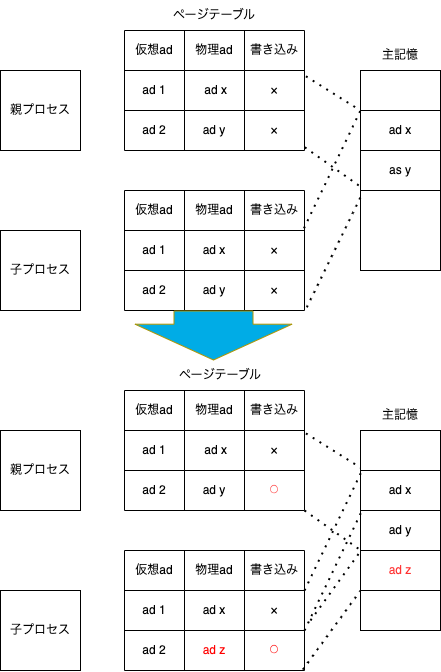

The diagram above was exported from draw.io. Its source (the exported page's mxGraphModel, read from the mxfile embedded in the PNG):
<mxGraphModel dx="1470" dy="583" grid="1" gridSize="10" guides="1" tooltips="1" connect="1" arrows="1" fold="1" page="1" pageScale="1" pageWidth="827" pageHeight="1169" math="0" shadow="0">
  <root>
    <mxCell id="0" />
    <mxCell id="1" parent="0" />
    <mxCell id="4" value="親プロセス" style="rounded=0;whiteSpace=wrap;html=1;" vertex="1" parent="1">
      <mxGeometry x="200" y="240" width="80" height="80" as="geometry" />
    </mxCell>
    <mxCell id="5" value="子プロセス" style="rounded=0;whiteSpace=wrap;html=1;" vertex="1" parent="1">
      <mxGeometry x="200" y="400" width="80" height="80" as="geometry" />
    </mxCell>
    <mxCell id="15" value="" style="shape=table;startSize=0;container=1;collapsible=0;childLayout=tableLayout;" vertex="1" parent="1">
      <mxGeometry x="324" y="200" width="180" height="120" as="geometry" />
    </mxCell>
    <mxCell id="16" value="" style="shape=tableRow;horizontal=0;startSize=0;swimlaneHead=0;swimlaneBody=0;top=0;left=0;bottom=0;right=0;collapsible=0;dropTarget=0;fillColor=none;points=[[0,0.5],[1,0.5]];portConstraint=eastwest;" vertex="1" parent="15">
      <mxGeometry width="180" height="40" as="geometry" />
    </mxCell>
    <mxCell id="17" value="仮想ad" style="shape=partialRectangle;html=1;whiteSpace=wrap;connectable=0;overflow=hidden;fillColor=none;top=0;left=0;bottom=0;right=0;pointerEvents=1;" vertex="1" parent="16">
      <mxGeometry width="60" height="40" as="geometry">
        <mxRectangle width="60" height="40" as="alternateBounds" />
      </mxGeometry>
    </mxCell>
    <mxCell id="18" value="物理ad" style="shape=partialRectangle;html=1;whiteSpace=wrap;connectable=0;overflow=hidden;fillColor=none;top=0;left=0;bottom=0;right=0;pointerEvents=1;" vertex="1" parent="16">
      <mxGeometry x="60" width="60" height="40" as="geometry">
        <mxRectangle width="60" height="40" as="alternateBounds" />
      </mxGeometry>
    </mxCell>
    <mxCell id="19" value="書き込み" style="shape=partialRectangle;html=1;whiteSpace=wrap;connectable=0;overflow=hidden;fillColor=none;top=0;left=0;bottom=0;right=0;pointerEvents=1;" vertex="1" parent="16">
      <mxGeometry x="120" width="60" height="40" as="geometry">
        <mxRectangle width="60" height="40" as="alternateBounds" />
      </mxGeometry>
    </mxCell>
    <mxCell id="20" value="" style="shape=tableRow;horizontal=0;startSize=0;swimlaneHead=0;swimlaneBody=0;top=0;left=0;bottom=0;right=0;collapsible=0;dropTarget=0;fillColor=none;points=[[0,0.5],[1,0.5]];portConstraint=eastwest;" vertex="1" parent="15">
      <mxGeometry y="40" width="180" height="40" as="geometry" />
    </mxCell>
    <mxCell id="21" value="ad 1" style="shape=partialRectangle;html=1;whiteSpace=wrap;connectable=0;overflow=hidden;fillColor=none;top=0;left=0;bottom=0;right=0;pointerEvents=1;" vertex="1" parent="20">
      <mxGeometry width="60" height="40" as="geometry">
        <mxRectangle width="60" height="40" as="alternateBounds" />
      </mxGeometry>
    </mxCell>
    <mxCell id="22" value="&amp;nbsp;ad x" style="shape=partialRectangle;html=1;whiteSpace=wrap;connectable=0;overflow=hidden;fillColor=none;top=0;left=0;bottom=0;right=0;pointerEvents=1;" vertex="1" parent="20">
      <mxGeometry x="60" width="60" height="40" as="geometry">
        <mxRectangle width="60" height="40" as="alternateBounds" />
      </mxGeometry>
    </mxCell>
    <mxCell id="23" value="×" style="shape=partialRectangle;html=1;whiteSpace=wrap;connectable=0;overflow=hidden;fillColor=none;top=0;left=0;bottom=0;right=0;pointerEvents=1;" vertex="1" parent="20">
      <mxGeometry x="120" width="60" height="40" as="geometry">
        <mxRectangle width="60" height="40" as="alternateBounds" />
      </mxGeometry>
    </mxCell>
    <mxCell id="24" value="" style="shape=tableRow;horizontal=0;startSize=0;swimlaneHead=0;swimlaneBody=0;top=0;left=0;bottom=0;right=0;collapsible=0;dropTarget=0;fillColor=none;points=[[0,0.5],[1,0.5]];portConstraint=eastwest;" vertex="1" parent="15">
      <mxGeometry y="80" width="180" height="40" as="geometry" />
    </mxCell>
    <mxCell id="25" value="ad 2" style="shape=partialRectangle;html=1;whiteSpace=wrap;connectable=0;overflow=hidden;fillColor=none;top=0;left=0;bottom=0;right=0;pointerEvents=1;" vertex="1" parent="24">
      <mxGeometry width="60" height="40" as="geometry">
        <mxRectangle width="60" height="40" as="alternateBounds" />
      </mxGeometry>
    </mxCell>
    <mxCell id="26" value="ad y" style="shape=partialRectangle;html=1;whiteSpace=wrap;connectable=0;overflow=hidden;fillColor=none;top=0;left=0;bottom=0;right=0;pointerEvents=1;" vertex="1" parent="24">
      <mxGeometry x="60" width="60" height="40" as="geometry">
        <mxRectangle width="60" height="40" as="alternateBounds" />
      </mxGeometry>
    </mxCell>
    <mxCell id="27" value="×" style="shape=partialRectangle;html=1;whiteSpace=wrap;connectable=0;overflow=hidden;fillColor=none;top=0;left=0;bottom=0;right=0;pointerEvents=1;" vertex="1" parent="24">
      <mxGeometry x="120" width="60" height="40" as="geometry">
        <mxRectangle width="60" height="40" as="alternateBounds" />
      </mxGeometry>
    </mxCell>
    <mxCell id="28" value="" style="shape=table;startSize=0;container=1;collapsible=0;childLayout=tableLayout;" vertex="1" parent="1">
      <mxGeometry x="324" y="360" width="180" height="120" as="geometry" />
    </mxCell>
    <mxCell id="29" value="" style="shape=tableRow;horizontal=0;startSize=0;swimlaneHead=0;swimlaneBody=0;top=0;left=0;bottom=0;right=0;collapsible=0;dropTarget=0;fillColor=none;points=[[0,0.5],[1,0.5]];portConstraint=eastwest;" vertex="1" parent="28">
      <mxGeometry width="180" height="40" as="geometry" />
    </mxCell>
    <mxCell id="30" value="仮想ad" style="shape=partialRectangle;html=1;whiteSpace=wrap;connectable=0;overflow=hidden;fillColor=none;top=0;left=0;bottom=0;right=0;pointerEvents=1;" vertex="1" parent="29">
      <mxGeometry width="60" height="40" as="geometry">
        <mxRectangle width="60" height="40" as="alternateBounds" />
      </mxGeometry>
    </mxCell>
    <mxCell id="31" value="物理ad" style="shape=partialRectangle;html=1;whiteSpace=wrap;connectable=0;overflow=hidden;fillColor=none;top=0;left=0;bottom=0;right=0;pointerEvents=1;" vertex="1" parent="29">
      <mxGeometry x="60" width="60" height="40" as="geometry">
        <mxRectangle width="60" height="40" as="alternateBounds" />
      </mxGeometry>
    </mxCell>
    <mxCell id="32" value="書き込み" style="shape=partialRectangle;html=1;whiteSpace=wrap;connectable=0;overflow=hidden;fillColor=none;top=0;left=0;bottom=0;right=0;pointerEvents=1;" vertex="1" parent="29">
      <mxGeometry x="120" width="60" height="40" as="geometry">
        <mxRectangle width="60" height="40" as="alternateBounds" />
      </mxGeometry>
    </mxCell>
    <mxCell id="33" value="" style="shape=tableRow;horizontal=0;startSize=0;swimlaneHead=0;swimlaneBody=0;top=0;left=0;bottom=0;right=0;collapsible=0;dropTarget=0;fillColor=none;points=[[0,0.5],[1,0.5]];portConstraint=eastwest;" vertex="1" parent="28">
      <mxGeometry y="40" width="180" height="40" as="geometry" />
    </mxCell>
    <mxCell id="34" value="ad 1" style="shape=partialRectangle;html=1;whiteSpace=wrap;connectable=0;overflow=hidden;fillColor=none;top=0;left=0;bottom=0;right=0;pointerEvents=1;" vertex="1" parent="33">
      <mxGeometry width="60" height="40" as="geometry">
        <mxRectangle width="60" height="40" as="alternateBounds" />
      </mxGeometry>
    </mxCell>
    <mxCell id="35" value="ad x" style="shape=partialRectangle;html=1;whiteSpace=wrap;connectable=0;overflow=hidden;fillColor=none;top=0;left=0;bottom=0;right=0;pointerEvents=1;" vertex="1" parent="33">
      <mxGeometry x="60" width="60" height="40" as="geometry">
        <mxRectangle width="60" height="40" as="alternateBounds" />
      </mxGeometry>
    </mxCell>
    <mxCell id="36" value="×" style="shape=partialRectangle;html=1;whiteSpace=wrap;connectable=0;overflow=hidden;fillColor=none;top=0;left=0;bottom=0;right=0;pointerEvents=1;" vertex="1" parent="33">
      <mxGeometry x="120" width="60" height="40" as="geometry">
        <mxRectangle width="60" height="40" as="alternateBounds" />
      </mxGeometry>
    </mxCell>
    <mxCell id="37" value="" style="shape=tableRow;horizontal=0;startSize=0;swimlaneHead=0;swimlaneBody=0;top=0;left=0;bottom=0;right=0;collapsible=0;dropTarget=0;fillColor=none;points=[[0,0.5],[1,0.5]];portConstraint=eastwest;" vertex="1" parent="28">
      <mxGeometry y="80" width="180" height="40" as="geometry" />
    </mxCell>
    <mxCell id="38" value="ad 2" style="shape=partialRectangle;html=1;whiteSpace=wrap;connectable=0;overflow=hidden;fillColor=none;top=0;left=0;bottom=0;right=0;pointerEvents=1;" vertex="1" parent="37">
      <mxGeometry width="60" height="40" as="geometry">
        <mxRectangle width="60" height="40" as="alternateBounds" />
      </mxGeometry>
    </mxCell>
    <mxCell id="39" value="ad y" style="shape=partialRectangle;html=1;whiteSpace=wrap;connectable=0;overflow=hidden;fillColor=none;top=0;left=0;bottom=0;right=0;pointerEvents=1;" vertex="1" parent="37">
      <mxGeometry x="60" width="60" height="40" as="geometry">
        <mxRectangle width="60" height="40" as="alternateBounds" />
      </mxGeometry>
    </mxCell>
    <mxCell id="40" value="×" style="shape=partialRectangle;html=1;whiteSpace=wrap;connectable=0;overflow=hidden;fillColor=none;top=0;left=0;bottom=0;right=0;pointerEvents=1;" vertex="1" parent="37">
      <mxGeometry x="120" width="60" height="40" as="geometry">
        <mxRectangle width="60" height="40" as="alternateBounds" />
      </mxGeometry>
    </mxCell>
    <mxCell id="41" value="" style="rounded=0;whiteSpace=wrap;html=1;" vertex="1" parent="1">
      <mxGeometry x="560" y="240" width="80" height="200" as="geometry" />
    </mxCell>
    <mxCell id="42" value="ad x" style="rounded=0;whiteSpace=wrap;html=1;" vertex="1" parent="1">
      <mxGeometry x="560" y="280" width="80" height="40" as="geometry" />
    </mxCell>
    <mxCell id="43" value="as y" style="rounded=0;whiteSpace=wrap;html=1;" vertex="1" parent="1">
      <mxGeometry x="560" y="320" width="80" height="40" as="geometry" />
    </mxCell>
    <mxCell id="46" value="" style="shape=flexArrow;endArrow=classic;html=1;fillColor=#00ace6;strokeColor=#B09500;endWidth=77;endSize=11.6;width=79;" edge="1" parent="1">
      <mxGeometry width="50" height="50" relative="1" as="geometry">
        <mxPoint x="413" y="480" as="sourcePoint" />
        <mxPoint x="413" y="530" as="targetPoint" />
      </mxGeometry>
    </mxCell>
    <mxCell id="47" value="親プロセス" style="rounded=0;whiteSpace=wrap;html=1;" vertex="1" parent="1">
      <mxGeometry x="200" y="600" width="80" height="80" as="geometry" />
    </mxCell>
    <mxCell id="48" value="子プロセス" style="rounded=0;whiteSpace=wrap;html=1;" vertex="1" parent="1">
      <mxGeometry x="200" y="760" width="80" height="80" as="geometry" />
    </mxCell>
    <mxCell id="49" value="" style="shape=table;startSize=0;container=1;collapsible=0;childLayout=tableLayout;" vertex="1" parent="1">
      <mxGeometry x="324" y="560" width="180" height="120" as="geometry" />
    </mxCell>
    <mxCell id="50" value="" style="shape=tableRow;horizontal=0;startSize=0;swimlaneHead=0;swimlaneBody=0;top=0;left=0;bottom=0;right=0;collapsible=0;dropTarget=0;fillColor=none;points=[[0,0.5],[1,0.5]];portConstraint=eastwest;" vertex="1" parent="49">
      <mxGeometry width="180" height="40" as="geometry" />
    </mxCell>
    <mxCell id="51" value="仮想ad" style="shape=partialRectangle;html=1;whiteSpace=wrap;connectable=0;overflow=hidden;fillColor=none;top=0;left=0;bottom=0;right=0;pointerEvents=1;" vertex="1" parent="50">
      <mxGeometry width="60" height="40" as="geometry">
        <mxRectangle width="60" height="40" as="alternateBounds" />
      </mxGeometry>
    </mxCell>
    <mxCell id="52" value="物理ad" style="shape=partialRectangle;html=1;whiteSpace=wrap;connectable=0;overflow=hidden;fillColor=none;top=0;left=0;bottom=0;right=0;pointerEvents=1;" vertex="1" parent="50">
      <mxGeometry x="60" width="60" height="40" as="geometry">
        <mxRectangle width="60" height="40" as="alternateBounds" />
      </mxGeometry>
    </mxCell>
    <mxCell id="53" value="書き込み" style="shape=partialRectangle;html=1;whiteSpace=wrap;connectable=0;overflow=hidden;fillColor=none;top=0;left=0;bottom=0;right=0;pointerEvents=1;" vertex="1" parent="50">
      <mxGeometry x="120" width="60" height="40" as="geometry">
        <mxRectangle width="60" height="40" as="alternateBounds" />
      </mxGeometry>
    </mxCell>
    <mxCell id="54" value="" style="shape=tableRow;horizontal=0;startSize=0;swimlaneHead=0;swimlaneBody=0;top=0;left=0;bottom=0;right=0;collapsible=0;dropTarget=0;fillColor=none;points=[[0,0.5],[1,0.5]];portConstraint=eastwest;" vertex="1" parent="49">
      <mxGeometry y="40" width="180" height="40" as="geometry" />
    </mxCell>
    <mxCell id="55" value="ad 1" style="shape=partialRectangle;html=1;whiteSpace=wrap;connectable=0;overflow=hidden;fillColor=none;top=0;left=0;bottom=0;right=0;pointerEvents=1;" vertex="1" parent="54">
      <mxGeometry width="60" height="40" as="geometry">
        <mxRectangle width="60" height="40" as="alternateBounds" />
      </mxGeometry>
    </mxCell>
    <mxCell id="56" value="&amp;nbsp;ad x" style="shape=partialRectangle;html=1;whiteSpace=wrap;connectable=0;overflow=hidden;fillColor=none;top=0;left=0;bottom=0;right=0;pointerEvents=1;" vertex="1" parent="54">
      <mxGeometry x="60" width="60" height="40" as="geometry">
        <mxRectangle width="60" height="40" as="alternateBounds" />
      </mxGeometry>
    </mxCell>
    <mxCell id="57" value="×" style="shape=partialRectangle;html=1;whiteSpace=wrap;connectable=0;overflow=hidden;fillColor=none;top=0;left=0;bottom=0;right=0;pointerEvents=1;" vertex="1" parent="54">
      <mxGeometry x="120" width="60" height="40" as="geometry">
        <mxRectangle width="60" height="40" as="alternateBounds" />
      </mxGeometry>
    </mxCell>
    <mxCell id="58" value="" style="shape=tableRow;horizontal=0;startSize=0;swimlaneHead=0;swimlaneBody=0;top=0;left=0;bottom=0;right=0;collapsible=0;dropTarget=0;fillColor=none;points=[[0,0.5],[1,0.5]];portConstraint=eastwest;" vertex="1" parent="49">
      <mxGeometry y="80" width="180" height="40" as="geometry" />
    </mxCell>
    <mxCell id="59" value="ad 2" style="shape=partialRectangle;html=1;whiteSpace=wrap;connectable=0;overflow=hidden;fillColor=none;top=0;left=0;bottom=0;right=0;pointerEvents=1;" vertex="1" parent="58">
      <mxGeometry width="60" height="40" as="geometry">
        <mxRectangle width="60" height="40" as="alternateBounds" />
      </mxGeometry>
    </mxCell>
    <mxCell id="60" value="ad y" style="shape=partialRectangle;html=1;whiteSpace=wrap;connectable=0;overflow=hidden;fillColor=none;top=0;left=0;bottom=0;right=0;pointerEvents=1;" vertex="1" parent="58">
      <mxGeometry x="60" width="60" height="40" as="geometry">
        <mxRectangle width="60" height="40" as="alternateBounds" />
      </mxGeometry>
    </mxCell>
    <mxCell id="61" value="&lt;font color=&quot;#ff3333&quot;&gt;⚪&lt;/font&gt;" style="shape=partialRectangle;html=1;whiteSpace=wrap;connectable=0;overflow=hidden;fillColor=none;top=0;left=0;bottom=0;right=0;pointerEvents=1;" vertex="1" parent="58">
      <mxGeometry x="120" width="60" height="40" as="geometry">
        <mxRectangle width="60" height="40" as="alternateBounds" />
      </mxGeometry>
    </mxCell>
    <mxCell id="62" value="" style="shape=table;startSize=0;container=1;collapsible=0;childLayout=tableLayout;" vertex="1" parent="1">
      <mxGeometry x="324" y="720" width="180" height="120" as="geometry" />
    </mxCell>
    <mxCell id="63" value="" style="shape=tableRow;horizontal=0;startSize=0;swimlaneHead=0;swimlaneBody=0;top=0;left=0;bottom=0;right=0;collapsible=0;dropTarget=0;fillColor=none;points=[[0,0.5],[1,0.5]];portConstraint=eastwest;" vertex="1" parent="62">
      <mxGeometry width="180" height="40" as="geometry" />
    </mxCell>
    <mxCell id="64" value="仮想ad" style="shape=partialRectangle;html=1;whiteSpace=wrap;connectable=0;overflow=hidden;fillColor=none;top=0;left=0;bottom=0;right=0;pointerEvents=1;" vertex="1" parent="63">
      <mxGeometry width="60" height="40" as="geometry">
        <mxRectangle width="60" height="40" as="alternateBounds" />
      </mxGeometry>
    </mxCell>
    <mxCell id="65" value="物理ad" style="shape=partialRectangle;html=1;whiteSpace=wrap;connectable=0;overflow=hidden;fillColor=none;top=0;left=0;bottom=0;right=0;pointerEvents=1;" vertex="1" parent="63">
      <mxGeometry x="60" width="60" height="40" as="geometry">
        <mxRectangle width="60" height="40" as="alternateBounds" />
      </mxGeometry>
    </mxCell>
    <mxCell id="66" value="書き込み" style="shape=partialRectangle;html=1;whiteSpace=wrap;connectable=0;overflow=hidden;fillColor=none;top=0;left=0;bottom=0;right=0;pointerEvents=1;" vertex="1" parent="63">
      <mxGeometry x="120" width="60" height="40" as="geometry">
        <mxRectangle width="60" height="40" as="alternateBounds" />
      </mxGeometry>
    </mxCell>
    <mxCell id="67" value="" style="shape=tableRow;horizontal=0;startSize=0;swimlaneHead=0;swimlaneBody=0;top=0;left=0;bottom=0;right=0;collapsible=0;dropTarget=0;fillColor=none;points=[[0,0.5],[1,0.5]];portConstraint=eastwest;" vertex="1" parent="62">
      <mxGeometry y="40" width="180" height="40" as="geometry" />
    </mxCell>
    <mxCell id="68" value="ad 1" style="shape=partialRectangle;html=1;whiteSpace=wrap;connectable=0;overflow=hidden;fillColor=none;top=0;left=0;bottom=0;right=0;pointerEvents=1;" vertex="1" parent="67">
      <mxGeometry width="60" height="40" as="geometry">
        <mxRectangle width="60" height="40" as="alternateBounds" />
      </mxGeometry>
    </mxCell>
    <mxCell id="69" value="ad x" style="shape=partialRectangle;html=1;whiteSpace=wrap;connectable=0;overflow=hidden;fillColor=none;top=0;left=0;bottom=0;right=0;pointerEvents=1;" vertex="1" parent="67">
      <mxGeometry x="60" width="60" height="40" as="geometry">
        <mxRectangle width="60" height="40" as="alternateBounds" />
      </mxGeometry>
    </mxCell>
    <mxCell id="70" value="×" style="shape=partialRectangle;html=1;whiteSpace=wrap;connectable=0;overflow=hidden;fillColor=none;top=0;left=0;bottom=0;right=0;pointerEvents=1;" vertex="1" parent="67">
      <mxGeometry x="120" width="60" height="40" as="geometry">
        <mxRectangle width="60" height="40" as="alternateBounds" />
      </mxGeometry>
    </mxCell>
    <mxCell id="71" value="" style="shape=tableRow;horizontal=0;startSize=0;swimlaneHead=0;swimlaneBody=0;top=0;left=0;bottom=0;right=0;collapsible=0;dropTarget=0;fillColor=none;points=[[0,0.5],[1,0.5]];portConstraint=eastwest;" vertex="1" parent="62">
      <mxGeometry y="80" width="180" height="40" as="geometry" />
    </mxCell>
    <mxCell id="72" value="ad 2" style="shape=partialRectangle;html=1;whiteSpace=wrap;connectable=0;overflow=hidden;fillColor=none;top=0;left=0;bottom=0;right=0;pointerEvents=1;" vertex="1" parent="71">
      <mxGeometry width="60" height="40" as="geometry">
        <mxRectangle width="60" height="40" as="alternateBounds" />
      </mxGeometry>
    </mxCell>
    <mxCell id="73" value="&lt;font color=&quot;#ff0000&quot;&gt;ad z&lt;/font&gt;" style="shape=partialRectangle;html=1;whiteSpace=wrap;connectable=0;overflow=hidden;fillColor=none;top=0;left=0;bottom=0;right=0;pointerEvents=1;" vertex="1" parent="71">
      <mxGeometry x="60" width="60" height="40" as="geometry">
        <mxRectangle width="60" height="40" as="alternateBounds" />
      </mxGeometry>
    </mxCell>
    <mxCell id="74" value="&lt;font color=&quot;#ff0000&quot;&gt;⚪&lt;/font&gt;" style="shape=partialRectangle;html=1;whiteSpace=wrap;connectable=0;overflow=hidden;fillColor=none;top=0;left=0;bottom=0;right=0;pointerEvents=1;" vertex="1" parent="71">
      <mxGeometry x="120" width="60" height="40" as="geometry">
        <mxRectangle width="60" height="40" as="alternateBounds" />
      </mxGeometry>
    </mxCell>
    <mxCell id="75" value="" style="rounded=0;whiteSpace=wrap;html=1;" vertex="1" parent="1">
      <mxGeometry x="560" y="600" width="80" height="200" as="geometry" />
    </mxCell>
    <mxCell id="76" value="ad x" style="rounded=0;whiteSpace=wrap;html=1;" vertex="1" parent="1">
      <mxGeometry x="560" y="640" width="80" height="40" as="geometry" />
    </mxCell>
    <mxCell id="77" value="ad y" style="rounded=0;whiteSpace=wrap;html=1;" vertex="1" parent="1">
      <mxGeometry x="560" y="680" width="80" height="40" as="geometry" />
    </mxCell>
    <mxCell id="78" value="&lt;font color=&quot;#ff3333&quot;&gt;ad z&lt;/font&gt;" style="rounded=0;whiteSpace=wrap;html=1;" vertex="1" parent="1">
      <mxGeometry x="560" y="720" width="80" height="40" as="geometry" />
    </mxCell>
    <mxCell id="79" value="" style="endArrow=none;dashed=1;html=1;dashPattern=1 3;strokeWidth=2;fontColor=#ff0000;entryX=0;entryY=0;entryDx=0;entryDy=0;exitX=1.008;exitY=0.145;exitDx=0;exitDy=0;exitPerimeter=0;" edge="1" parent="1" source="20" target="42">
      <mxGeometry width="50" height="50" relative="1" as="geometry">
        <mxPoint x="450" y="490" as="sourcePoint" />
        <mxPoint x="500" y="440" as="targetPoint" />
      </mxGeometry>
    </mxCell>
    <mxCell id="80" value="" style="endArrow=none;dashed=1;html=1;dashPattern=1 3;strokeWidth=2;fontColor=#ff0000;entryX=-0.007;entryY=0.579;entryDx=0;entryDy=0;exitX=1.002;exitY=0.92;exitDx=0;exitDy=0;exitPerimeter=0;entryPerimeter=0;" edge="1" parent="1" source="24" target="41">
      <mxGeometry width="50" height="50" relative="1" as="geometry">
        <mxPoint x="515.44" y="255.79999999999995" as="sourcePoint" />
        <mxPoint x="570" y="290" as="targetPoint" />
      </mxGeometry>
    </mxCell>
    <mxCell id="81" value="" style="endArrow=none;dashed=1;html=1;dashPattern=1 3;strokeWidth=2;fontColor=#ff0000;entryX=0;entryY=0;entryDx=0;entryDy=0;exitX=0.997;exitY=0.945;exitDx=0;exitDy=0;exitPerimeter=0;" edge="1" parent="1" source="29" target="42">
      <mxGeometry width="50" height="50" relative="1" as="geometry">
        <mxPoint x="515.44" y="255.79999999999995" as="sourcePoint" />
        <mxPoint x="570" y="290" as="targetPoint" />
      </mxGeometry>
    </mxCell>
    <mxCell id="82" value="" style="endArrow=none;dashed=1;html=1;dashPattern=1 3;strokeWidth=2;fontColor=#ff0000;entryX=0.018;entryY=0.619;entryDx=0;entryDy=0;exitX=1.013;exitY=0.92;exitDx=0;exitDy=0;exitPerimeter=0;entryPerimeter=0;" edge="1" parent="1" source="37" target="41">
      <mxGeometry width="50" height="50" relative="1" as="geometry">
        <mxPoint x="514.3600000000001" y="326.79999999999995" as="sourcePoint" />
        <mxPoint x="569.44" y="365.79999999999995" as="targetPoint" />
      </mxGeometry>
    </mxCell>
    <mxCell id="83" value="" style="endArrow=none;dashed=1;html=1;dashPattern=1 3;strokeWidth=2;fontColor=#ff0000;entryX=0;entryY=0;entryDx=0;entryDy=0;exitX=1.008;exitY=0.145;exitDx=0;exitDy=0;exitPerimeter=0;" edge="1" parent="1">
      <mxGeometry width="50" height="50" relative="1" as="geometry">
        <mxPoint x="505.44000000000005" y="602.9" as="sourcePoint" />
        <mxPoint x="560" y="637.1" as="targetPoint" />
      </mxGeometry>
    </mxCell>
    <mxCell id="84" value="" style="endArrow=none;dashed=1;html=1;dashPattern=1 3;strokeWidth=2;fontColor=#ff0000;entryX=-0.007;entryY=0.579;entryDx=0;entryDy=0;exitX=1.002;exitY=0.92;exitDx=0;exitDy=0;exitPerimeter=0;entryPerimeter=0;" edge="1" parent="1">
      <mxGeometry width="50" height="50" relative="1" as="geometry">
        <mxPoint x="504.0000000000001" y="680" as="sourcePoint" />
        <mxPoint x="559.08" y="719" as="targetPoint" />
      </mxGeometry>
    </mxCell>
    <mxCell id="85" value="" style="endArrow=none;dashed=1;html=1;dashPattern=1 3;strokeWidth=2;fontColor=#ff0000;entryX=0;entryY=0;entryDx=0;entryDy=0;exitX=0.997;exitY=0.945;exitDx=0;exitDy=0;exitPerimeter=0;" edge="1" parent="1">
      <mxGeometry width="50" height="50" relative="1" as="geometry">
        <mxPoint x="504.00000000000006" y="760" as="sourcePoint" />
        <mxPoint x="560.54" y="642.2" as="targetPoint" />
      </mxGeometry>
    </mxCell>
    <mxCell id="86" value="" style="endArrow=none;dashed=1;html=1;dashPattern=1 3;strokeWidth=2;fontColor=#ff0000;entryX=0;entryY=0;entryDx=0;entryDy=0;exitX=0.997;exitY=0.945;exitDx=0;exitDy=0;exitPerimeter=0;" edge="1" parent="1">
      <mxGeometry width="50" height="50" relative="1" as="geometry">
        <mxPoint x="504" y="800" as="sourcePoint" />
        <mxPoint x="560.54" y="682.2" as="targetPoint" />
      </mxGeometry>
    </mxCell>
    <mxCell id="87" value="" style="endArrow=none;dashed=1;html=1;dashPattern=1 3;strokeWidth=2;fontColor=#ff0000;entryX=0;entryY=0;entryDx=0;entryDy=0;" edge="1" parent="1">
      <mxGeometry width="50" height="50" relative="1" as="geometry">
        <mxPoint x="510" y="790" as="sourcePoint" />
        <mxPoint x="560.54" y="720" as="targetPoint" />
      </mxGeometry>
    </mxCell>
    <mxCell id="88" value="" style="endArrow=none;dashed=1;html=1;dashPattern=1 3;strokeWidth=2;fontColor=#ff0000;entryX=0;entryY=1;entryDx=0;entryDy=0;exitX=0.991;exitY=0.975;exitDx=0;exitDy=0;exitPerimeter=0;" edge="1" parent="1" source="71" target="78">
      <mxGeometry width="50" height="50" relative="1" as="geometry">
        <mxPoint x="520" y="800" as="sourcePoint" />
        <mxPoint x="570.54" y="730" as="targetPoint" />
      </mxGeometry>
    </mxCell>
    <mxCell id="89" value="&lt;font color=&quot;#000000&quot;&gt;主記憶&lt;/font&gt;" style="text;strokeColor=none;align=center;fillColor=none;html=1;verticalAlign=middle;whiteSpace=wrap;rounded=0;fontColor=#ff0000;" vertex="1" parent="1">
      <mxGeometry x="565" y="210" width="70" height="30" as="geometry" />
    </mxCell>
    <mxCell id="90" value="&lt;font color=&quot;#000000&quot;&gt;ページテーブル&lt;/font&gt;" style="text;strokeColor=none;align=center;fillColor=none;html=1;verticalAlign=middle;whiteSpace=wrap;rounded=0;fontColor=#ff0000;" vertex="1" parent="1">
      <mxGeometry x="364" y="170" width="100" height="30" as="geometry" />
    </mxCell>
    <mxCell id="91" value="&lt;font color=&quot;#000000&quot;&gt;ページテーブル&lt;/font&gt;" style="text;strokeColor=none;align=center;fillColor=none;html=1;verticalAlign=middle;whiteSpace=wrap;rounded=0;fontColor=#ff0000;" vertex="1" parent="1">
      <mxGeometry x="370" y="530" width="100" height="30" as="geometry" />
    </mxCell>
    <mxCell id="92" value="&lt;font color=&quot;#000000&quot;&gt;主記憶&lt;/font&gt;" style="text;strokeColor=none;align=center;fillColor=none;html=1;verticalAlign=middle;whiteSpace=wrap;rounded=0;fontColor=#ff0000;" vertex="1" parent="1">
      <mxGeometry x="565" y="570" width="70" height="30" as="geometry" />
    </mxCell>
  </root>
</mxGraphModel>